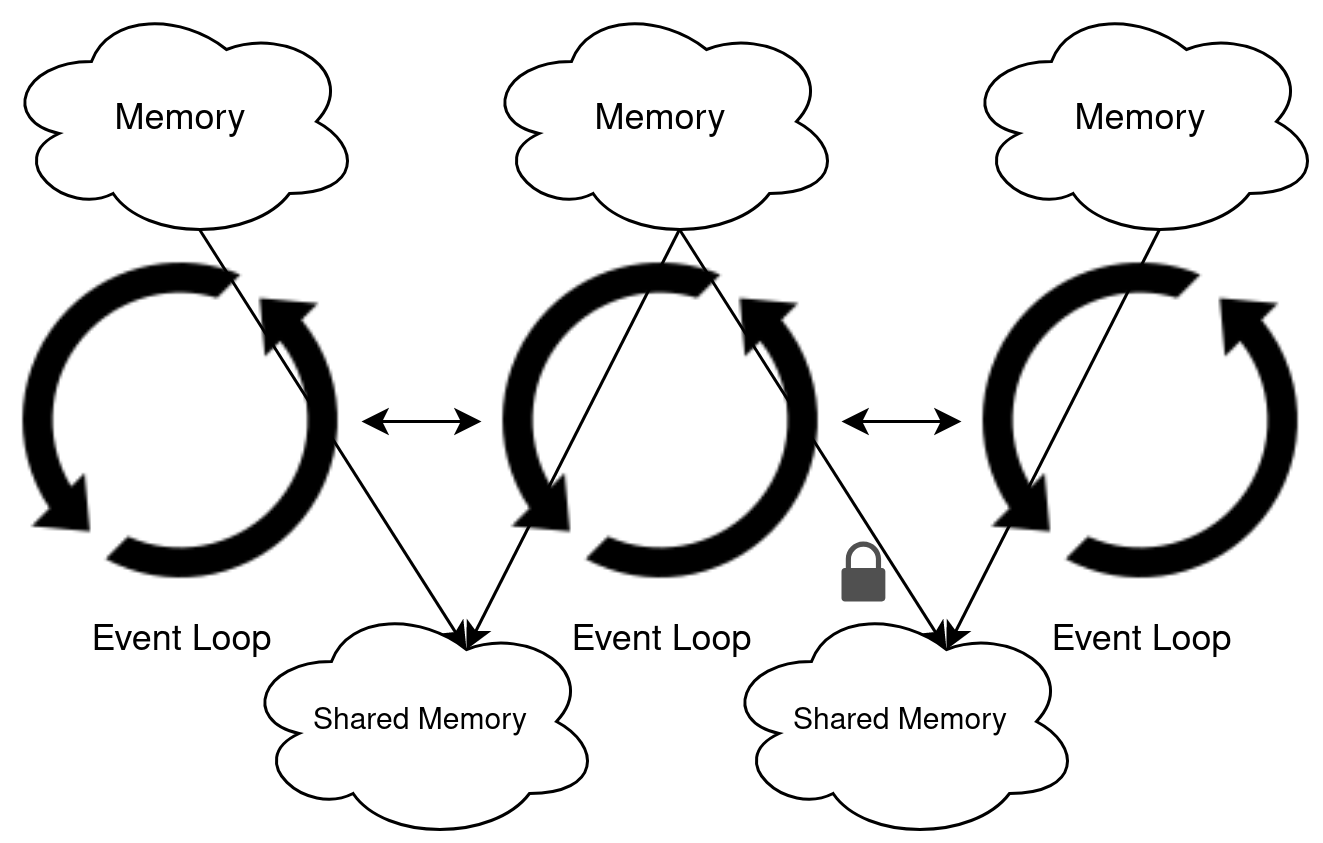

The diagram above was exported from draw.io. Its source (the exported page's mxGraphModel, read from the mxfile embedded in the PNG):
<mxGraphModel dx="1422" dy="788" grid="1" gridSize="10" guides="1" tooltips="1" connect="1" arrows="1" fold="1" page="1" pageScale="1" pageWidth="850" pageHeight="1100" math="0" shadow="0">
  <root>
    <mxCell id="QGZ29zEJB_weqgG6LJqQ-0" />
    <mxCell id="QGZ29zEJB_weqgG6LJqQ-1" parent="QGZ29zEJB_weqgG6LJqQ-0" />
    <mxCell id="l--WPzvTRl9aW_PqoCeR-4" value="Event Loop" style="shape=image;html=1;verticalAlign=top;verticalLabelPosition=bottom;labelBackgroundColor=default;imageAspect=0;aspect=fixed;image=https://cdn4.iconfinder.com/data/icons/miu/24/circle-sync-backup-2-glyph-128.png;fontColor=default;strokeColor=default;fillColor=default;" parent="QGZ29zEJB_weqgG6LJqQ-1" vertex="1">
      <mxGeometry x="400" y="360" width="120" height="120" as="geometry" />
    </mxCell>
    <mxCell id="QGZ29zEJB_weqgG6LJqQ-11" style="rounded=0;orthogonalLoop=1;jettySize=auto;html=1;exitX=0.55;exitY=0.95;exitDx=0;exitDy=0;exitPerimeter=0;entryX=0.625;entryY=0.2;entryDx=0;entryDy=0;entryPerimeter=0;labelBackgroundColor=default;fontSize=10;fontColor=default;startArrow=none;startFill=0;strokeColor=default;" parent="QGZ29zEJB_weqgG6LJqQ-1" source="QGZ29zEJB_weqgG6LJqQ-2" target="QGZ29zEJB_weqgG6LJqQ-5" edge="1">
      <mxGeometry relative="1" as="geometry" />
    </mxCell>
    <mxCell id="QGZ29zEJB_weqgG6LJqQ-2" value="Memory" style="ellipse;shape=cloud;whiteSpace=wrap;html=1;fontColor=default;strokeColor=default;fillColor=default;" parent="QGZ29zEJB_weqgG6LJqQ-1" vertex="1">
      <mxGeometry x="240" y="280" width="120" height="80" as="geometry" />
    </mxCell>
    <mxCell id="QGZ29zEJB_weqgG6LJqQ-14" style="edgeStyle=none;rounded=0;orthogonalLoop=1;jettySize=auto;html=1;exitX=0.55;exitY=0.95;exitDx=0;exitDy=0;exitPerimeter=0;entryX=0.625;entryY=0.2;entryDx=0;entryDy=0;entryPerimeter=0;labelBackgroundColor=default;fontSize=10;fontColor=default;startArrow=none;startFill=0;strokeColor=default;" parent="QGZ29zEJB_weqgG6LJqQ-1" source="QGZ29zEJB_weqgG6LJqQ-3" target="QGZ29zEJB_weqgG6LJqQ-7" edge="1">
      <mxGeometry relative="1" as="geometry" />
    </mxCell>
    <mxCell id="QGZ29zEJB_weqgG6LJqQ-3" value="Memory" style="ellipse;shape=cloud;whiteSpace=wrap;html=1;fontColor=default;strokeColor=default;fillColor=default;" parent="QGZ29zEJB_weqgG6LJqQ-1" vertex="1">
      <mxGeometry x="560" y="280" width="120" height="80" as="geometry" />
    </mxCell>
    <mxCell id="QGZ29zEJB_weqgG6LJqQ-12" style="edgeStyle=none;rounded=0;orthogonalLoop=1;jettySize=auto;html=1;exitX=0.55;exitY=0.95;exitDx=0;exitDy=0;exitPerimeter=0;entryX=0.625;entryY=0.2;entryDx=0;entryDy=0;entryPerimeter=0;labelBackgroundColor=default;fontSize=10;fontColor=default;startArrow=none;startFill=0;strokeColor=default;" parent="QGZ29zEJB_weqgG6LJqQ-1" source="QGZ29zEJB_weqgG6LJqQ-4" target="QGZ29zEJB_weqgG6LJqQ-5" edge="1">
      <mxGeometry relative="1" as="geometry" />
    </mxCell>
    <mxCell id="QGZ29zEJB_weqgG6LJqQ-13" style="edgeStyle=none;rounded=0;orthogonalLoop=1;jettySize=auto;html=1;exitX=0.55;exitY=0.95;exitDx=0;exitDy=0;exitPerimeter=0;entryX=0.625;entryY=0.2;entryDx=0;entryDy=0;entryPerimeter=0;labelBackgroundColor=default;fontSize=10;fontColor=default;startArrow=none;startFill=0;strokeColor=default;" parent="QGZ29zEJB_weqgG6LJqQ-1" source="QGZ29zEJB_weqgG6LJqQ-4" target="QGZ29zEJB_weqgG6LJqQ-7" edge="1">
      <mxGeometry relative="1" as="geometry" />
    </mxCell>
    <mxCell id="QGZ29zEJB_weqgG6LJqQ-4" value="Memory" style="ellipse;shape=cloud;whiteSpace=wrap;html=1;fontColor=default;strokeColor=default;fillColor=default;" parent="QGZ29zEJB_weqgG6LJqQ-1" vertex="1">
      <mxGeometry x="400" y="280" width="120" height="80" as="geometry" />
    </mxCell>
    <mxCell id="QGZ29zEJB_weqgG6LJqQ-5" value="&lt;font style=&quot;font-size: 10px&quot;&gt;Shared Memory&lt;/font&gt;" style="ellipse;shape=cloud;whiteSpace=wrap;html=1;fontColor=default;strokeColor=default;fillColor=default;" parent="QGZ29zEJB_weqgG6LJqQ-1" vertex="1">
      <mxGeometry x="320" y="480" width="120" height="80" as="geometry" />
    </mxCell>
    <mxCell id="QGZ29zEJB_weqgG6LJqQ-7" value="&lt;font style=&quot;font-size: 10px&quot;&gt;Shared Memory&lt;/font&gt;" style="ellipse;shape=cloud;whiteSpace=wrap;html=1;fontColor=default;strokeColor=default;fillColor=default;" parent="QGZ29zEJB_weqgG6LJqQ-1" vertex="1">
      <mxGeometry x="480" y="480" width="120" height="80" as="geometry" />
    </mxCell>
    <mxCell id="QGZ29zEJB_weqgG6LJqQ-15" value="" style="sketch=0;pointerEvents=1;shadow=0;dashed=0;html=1;strokeColor=none;fillColor=#505050;labelPosition=center;verticalLabelPosition=bottom;verticalAlign=top;outlineConnect=0;align=center;shape=mxgraph.office.security.lock_protected;fontSize=10;fontColor=default;" parent="QGZ29zEJB_weqgG6LJqQ-1" vertex="1">
      <mxGeometry x="520" y="460" width="14.62" height="20" as="geometry" />
    </mxCell>
    <mxCell id="l--WPzvTRl9aW_PqoCeR-0" style="edgeStyle=orthogonalEdgeStyle;rounded=0;orthogonalLoop=1;jettySize=auto;html=1;exitX=1;exitY=0.5;exitDx=0;exitDy=0;entryX=0;entryY=0.5;entryDx=0;entryDy=0;fontColor=default;exitPerimeter=0;strokeColor=default;labelBackgroundColor=default;startArrow=classic;startFill=1;" parent="QGZ29zEJB_weqgG6LJqQ-1" source="l--WPzvTRl9aW_PqoCeR-1" target="l--WPzvTRl9aW_PqoCeR-4" edge="1">
      <mxGeometry relative="1" as="geometry" />
    </mxCell>
    <mxCell id="l--WPzvTRl9aW_PqoCeR-1" value="Event Loop" style="shape=image;html=1;verticalAlign=top;verticalLabelPosition=bottom;labelBackgroundColor=default;imageAspect=0;aspect=fixed;image=https://cdn4.iconfinder.com/data/icons/miu/24/circle-sync-backup-2-glyph-128.png;fontColor=default;strokeColor=default;fillColor=default;" parent="QGZ29zEJB_weqgG6LJqQ-1" vertex="1">
      <mxGeometry x="240" y="360" width="120" height="120" as="geometry" />
    </mxCell>
    <mxCell id="l--WPzvTRl9aW_PqoCeR-2" value="Event Loop" style="shape=image;html=1;verticalAlign=top;verticalLabelPosition=bottom;labelBackgroundColor=default;imageAspect=0;aspect=fixed;image=https://cdn4.iconfinder.com/data/icons/miu/24/circle-sync-backup-2-glyph-128.png;fontColor=default;strokeColor=default;fillColor=default;" parent="QGZ29zEJB_weqgG6LJqQ-1" vertex="1">
      <mxGeometry x="560" y="360" width="120" height="120" as="geometry" />
    </mxCell>
    <mxCell id="l--WPzvTRl9aW_PqoCeR-3" style="edgeStyle=orthogonalEdgeStyle;rounded=0;orthogonalLoop=1;jettySize=auto;html=1;exitX=1;exitY=0.5;exitDx=0;exitDy=0;labelBackgroundColor=default;fontColor=default;startArrow=classic;startFill=1;strokeColor=default;" parent="QGZ29zEJB_weqgG6LJqQ-1" source="l--WPzvTRl9aW_PqoCeR-4" target="l--WPzvTRl9aW_PqoCeR-2" edge="1">
      <mxGeometry relative="1" as="geometry" />
    </mxCell>
  </root>
</mxGraphModel>